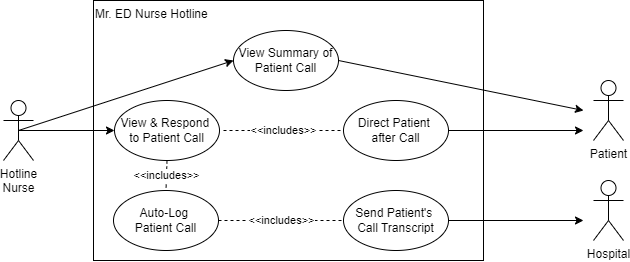

The diagram above was exported from draw.io. Its source (the exported page's mxGraphModel, read from the mxfile embedded in the PNG):
<mxGraphModel dx="794" dy="412" grid="1" gridSize="10" guides="1" tooltips="1" connect="1" arrows="1" fold="1" page="1" pageScale="1" pageWidth="850" pageHeight="1100" math="0" shadow="0">
  <root>
    <mxCell id="0" />
    <mxCell id="1" parent="0" />
    <mxCell id="lskfsVLSXJnKaLs_SEhu-23" value="Mr. ED Nurse Hotline&lt;div&gt;&lt;br&gt;&lt;/div&gt;" style="rounded=0;whiteSpace=wrap;html=1;fillColor=none;align=left;verticalAlign=top;" parent="1" vertex="1">
      <mxGeometry x="190" y="60" width="390" height="260" as="geometry" />
    </mxCell>
    <mxCell id="lskfsVLSXJnKaLs_SEhu-1" value="Hotline&lt;div&gt;&lt;span style=&quot;background-color: initial;&quot;&gt;Nurse&lt;/span&gt;&lt;/div&gt;" style="shape=umlActor;verticalLabelPosition=bottom;verticalAlign=top;html=1;outlineConnect=0;align=center;" parent="1" vertex="1">
      <mxGeometry x="100" y="160" width="30" height="60" as="geometry" />
    </mxCell>
    <mxCell id="lskfsVLSXJnKaLs_SEhu-3" value="View &amp;amp; Respond&amp;nbsp;&lt;div&gt;to Patient Call&lt;/div&gt;" style="ellipse;whiteSpace=wrap;html=1;aspect=fixed;" parent="1" vertex="1">
      <mxGeometry x="211" y="160" width="105" height="60" as="geometry" />
    </mxCell>
    <mxCell id="lskfsVLSXJnKaLs_SEhu-4" value="View Summary of Patient Call" style="ellipse;whiteSpace=wrap;html=1;aspect=fixed;" parent="1" vertex="1">
      <mxGeometry x="330" y="90" width="105" height="60" as="geometry" />
    </mxCell>
    <mxCell id="lskfsVLSXJnKaLs_SEhu-5" value="Auto-Log&amp;nbsp;&lt;br&gt;Patient Call" style="ellipse;whiteSpace=wrap;html=1;aspect=fixed;" parent="1" vertex="1">
      <mxGeometry x="210" y="250" width="105" height="60" as="geometry" />
    </mxCell>
    <mxCell id="lskfsVLSXJnKaLs_SEhu-6" value="Send Patient's&amp;nbsp;&lt;div&gt;Call Transcript&lt;/div&gt;" style="ellipse;whiteSpace=wrap;html=1;" parent="1" vertex="1">
      <mxGeometry x="440" y="250" width="105" height="60" as="geometry" />
    </mxCell>
    <mxCell id="lskfsVLSXJnKaLs_SEhu-7" value="&lt;div&gt;Direct Patient&amp;nbsp;&lt;/div&gt;&lt;div&gt;after Call&lt;/div&gt;" style="ellipse;whiteSpace=wrap;html=1;aspect=fixed;" parent="1" vertex="1">
      <mxGeometry x="440" y="160" width="105" height="60" as="geometry" />
    </mxCell>
    <mxCell id="lskfsVLSXJnKaLs_SEhu-9" value="" style="endArrow=classic;html=1;rounded=0;entryX=0;entryY=0.5;entryDx=0;entryDy=0;exitX=0.5;exitY=0.5;exitDx=0;exitDy=0;exitPerimeter=0;textOpacity=0;" parent="1" source="lskfsVLSXJnKaLs_SEhu-1" target="lskfsVLSXJnKaLs_SEhu-3" edge="1">
      <mxGeometry width="50" height="50" relative="1" as="geometry">
        <mxPoint x="120" y="240" as="sourcePoint" />
        <mxPoint x="170" y="190" as="targetPoint" />
      </mxGeometry>
    </mxCell>
    <mxCell id="lskfsVLSXJnKaLs_SEhu-11" value="" style="endArrow=classic;html=1;rounded=0;entryX=0;entryY=0.5;entryDx=0;entryDy=0;exitX=0.5;exitY=0.5;exitDx=0;exitDy=0;exitPerimeter=0;" parent="1" source="lskfsVLSXJnKaLs_SEhu-1" target="lskfsVLSXJnKaLs_SEhu-4" edge="1">
      <mxGeometry width="50" height="50" relative="1" as="geometry">
        <mxPoint x="120" y="250" as="sourcePoint" />
        <mxPoint x="150" y="210" as="targetPoint" />
      </mxGeometry>
    </mxCell>
    <mxCell id="lskfsVLSXJnKaLs_SEhu-18" value="&amp;lt;&amp;lt;includes&amp;gt;&amp;gt;" style="endArrow=none;dashed=1;html=1;rounded=0;entryX=0;entryY=0.5;entryDx=0;entryDy=0;exitX=1;exitY=0.5;exitDx=0;exitDy=0;" parent="1" source="lskfsVLSXJnKaLs_SEhu-5" target="lskfsVLSXJnKaLs_SEhu-6" edge="1">
      <mxGeometry width="50" height="50" relative="1" as="geometry">
        <mxPoint x="280" y="270" as="sourcePoint" />
        <mxPoint x="330" y="220" as="targetPoint" />
      </mxGeometry>
    </mxCell>
    <mxCell id="lskfsVLSXJnKaLs_SEhu-19" value="&amp;lt;&amp;lt;includes&amp;gt;&amp;gt;" style="endArrow=none;dashed=1;html=1;rounded=0;entryX=0;entryY=0.5;entryDx=0;entryDy=0;" parent="1" target="lskfsVLSXJnKaLs_SEhu-7" edge="1">
      <mxGeometry width="50" height="50" relative="1" as="geometry">
        <mxPoint x="320" y="190" as="sourcePoint" />
        <mxPoint x="418" y="119.58000000000001" as="targetPoint" />
      </mxGeometry>
    </mxCell>
    <mxCell id="lskfsVLSXJnKaLs_SEhu-25" value="&amp;lt;&amp;lt;includes&amp;gt;&amp;gt;" style="endArrow=none;dashed=1;html=1;rounded=0;entryX=0.5;entryY=0;entryDx=0;entryDy=0;exitX=0.5;exitY=1;exitDx=0;exitDy=0;" parent="1" source="lskfsVLSXJnKaLs_SEhu-3" target="lskfsVLSXJnKaLs_SEhu-5" edge="1">
      <mxGeometry width="50" height="50" relative="1" as="geometry">
        <mxPoint x="325" y="130" as="sourcePoint" />
        <mxPoint x="430" y="130" as="targetPoint" />
      </mxGeometry>
    </mxCell>
    <mxCell id="lskfsVLSXJnKaLs_SEhu-27" value="Patient" style="shape=umlActor;verticalLabelPosition=bottom;verticalAlign=top;html=1;outlineConnect=0;align=center;" parent="1" vertex="1">
      <mxGeometry x="690" y="140" width="30" height="60" as="geometry" />
    </mxCell>
    <mxCell id="lskfsVLSXJnKaLs_SEhu-33" value="" style="endArrow=classic;html=1;rounded=0;exitX=1;exitY=0.5;exitDx=0;exitDy=0;" parent="1" source="lskfsVLSXJnKaLs_SEhu-7" edge="1">
      <mxGeometry width="50" height="50" relative="1" as="geometry">
        <mxPoint x="300" y="220" as="sourcePoint" />
        <mxPoint x="680" y="190" as="targetPoint" />
      </mxGeometry>
    </mxCell>
    <mxCell id="lskfsVLSXJnKaLs_SEhu-34" value="Hospital" style="shape=umlActor;verticalLabelPosition=bottom;verticalAlign=top;html=1;outlineConnect=0;" parent="1" vertex="1">
      <mxGeometry x="690" y="240" width="30" height="60" as="geometry" />
    </mxCell>
    <mxCell id="lskfsVLSXJnKaLs_SEhu-35" value="" style="endArrow=classic;html=1;rounded=0;exitX=1;exitY=0.5;exitDx=0;exitDy=0;" parent="1" source="lskfsVLSXJnKaLs_SEhu-6" edge="1">
      <mxGeometry width="50" height="50" relative="1" as="geometry">
        <mxPoint x="430" y="170" as="sourcePoint" />
        <mxPoint x="680" y="280" as="targetPoint" />
      </mxGeometry>
    </mxCell>
    <mxCell id="lskfsVLSXJnKaLs_SEhu-43" value="" style="endArrow=classic;html=1;rounded=0;exitX=1;exitY=0.5;exitDx=0;exitDy=0;" parent="1" source="lskfsVLSXJnKaLs_SEhu-4" edge="1">
      <mxGeometry width="50" height="50" relative="1" as="geometry">
        <mxPoint x="500" y="145" as="sourcePoint" />
        <mxPoint x="680" y="170" as="targetPoint" />
      </mxGeometry>
    </mxCell>
  </root>
</mxGraphModel>